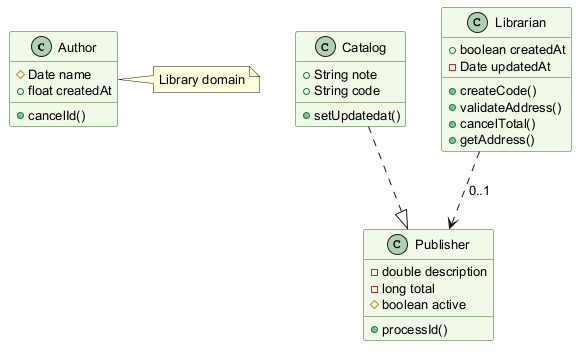

The diagram above was rendered by PlantUML. Its source (embedded in the PNG):
@startuml
skinparam backgroundColor #FFFFFF
skinparam classBackgroundColor #F1F8E9
skinparam classBorderColor #33691E
skinparam defaultFontSize 13
class Author {
  #Date name
  +float createdAt
  +cancelId()
}
class Catalog {
  +String note
  +String code
  +setUpdatedat()
}
class Librarian {
  +boolean createdAt
  -Date updatedAt
  +createCode()
  +validateAddress()
  +cancelTotal()
  +getAddress()
}
class Publisher {
  -double description
  -long total
  #boolean active
  +processId()
}
Catalog ..|> Publisher
Librarian ..> Publisher : "0..1"
note right of Author : Library domain
@enduml